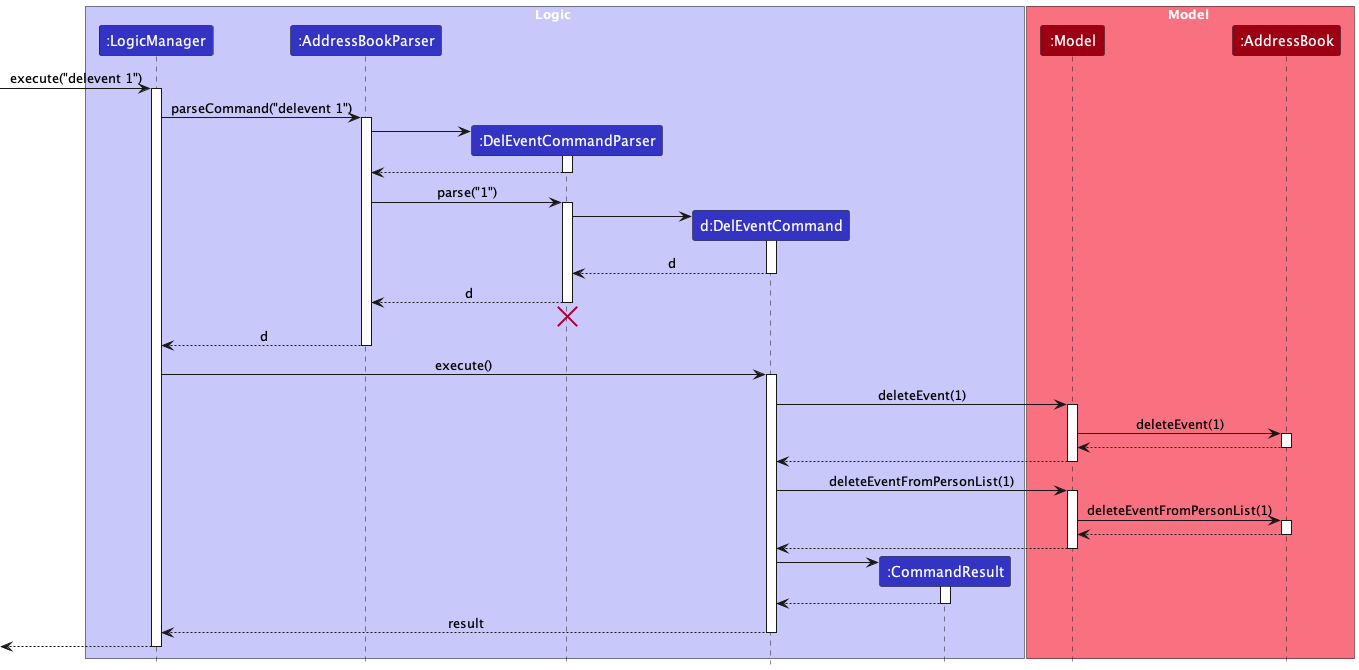

The diagram above was rendered by PlantUML. Its source (embedded in the PNG):
@startuml
!include style.puml

box Logic LOGIC_COLOR_T1
participant ":LogicManager" as LogicManager LOGIC_COLOR
participant ":AddressBookParser" as AddressBookParser LOGIC_COLOR
participant ":DelEventCommandParser" as DelEventCommandParser LOGIC_COLOR
participant "d:DelEventCommand" as DelEventCommand LOGIC_COLOR
participant ":CommandResult" as CommandResult LOGIC_COLOR
end box

box Model MODEL_COLOR_T1
participant ":Model" as Model MODEL_COLOR
participant ":AddressBook" as AddressBook MODEL_COLOR
end box

[-> LogicManager : execute("delevent 1")
activate LogicManager

LogicManager -> AddressBookParser : parseCommand("delevent 1")
activate AddressBookParser

create DelEventCommandParser
AddressBookParser -> DelEventCommandParser
activate DelEventCommandParser

DelEventCommandParser --> AddressBookParser
deactivate DelEventCommandParser

AddressBookParser -> DelEventCommandParser : parse("1")
activate DelEventCommandParser

create DelEventCommand
DelEventCommandParser -> DelEventCommand
activate DelEventCommand

DelEventCommand --> DelEventCommandParser : d
deactivate DelEventCommand

DelEventCommandParser --> AddressBookParser : d
deactivate DelEventCommandParser
'Hidden arrow to position the destroy marker below the end of the activation bar.
DelEventCommandParser -[hidden]-> AddressBookParser
destroy DelEventCommandParser

AddressBookParser --> LogicManager : d
deactivate AddressBookParser

LogicManager -> DelEventCommand : execute()
activate DelEventCommand

DelEventCommand -> Model : deleteEvent(1)
activate Model

Model -> AddressBook : deleteEvent(1)
activate AddressBook

AddressBook --> Model
deactivate AddressBook

Model --> DelEventCommand
deactivate Model

DelEventCommand -> Model : deleteEventFromPersonList(1)
activate Model

Model -> AddressBook : deleteEventFromPersonList(1)
activate AddressBook

AddressBook --> Model
deactivate AddressBook

Model --> DelEventCommand
deactivate Model

create CommandResult
DelEventCommand -> CommandResult
activate CommandResult

CommandResult --> DelEventCommand
deactivate CommandResult

DelEventCommand --> LogicManager : result
deactivate DelEventCommand

[<--LogicManager
deactivate LogicManager
@enduml